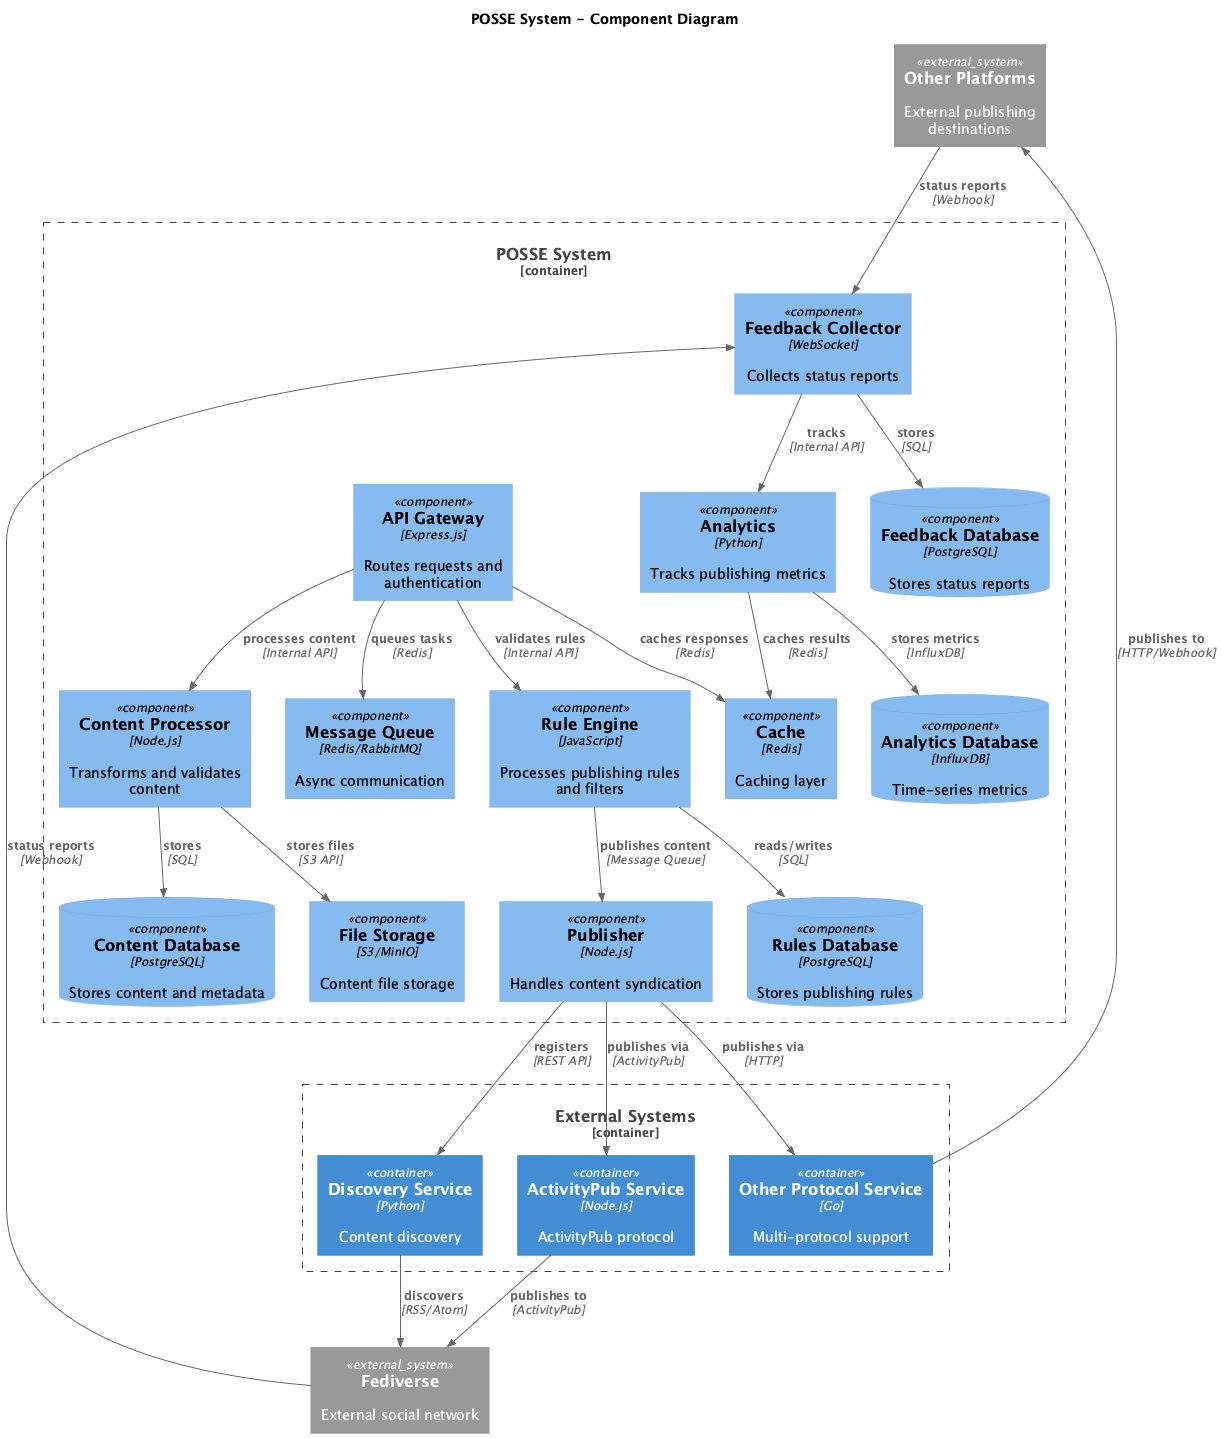

The diagram above was rendered by PlantUML. Its source (embedded in the PNG):
@startuml
!include https://raw.githubusercontent.com/plantuml-stdlib/C4-PlantUML/master/C4_Component.puml

title POSSE System - Component Diagram

Container_Boundary(posse_system, "POSSE System") {
    Component(api_gateway, "API Gateway", "Express.js", "Routes requests and authentication")
    Component(rule_engine, "Rule Engine", "JavaScript", "Processes publishing rules and filters")
    Component(content_processor, "Content Processor", "Node.js", "Transforms and validates content")
    Component(publisher, "Publisher", "Node.js", "Handles content syndication")
    Component(feedback_collector, "Feedback Collector", "WebSocket", "Collects status reports")
    Component(analytics, "Analytics", "Python", "Tracks publishing metrics")
    
    ComponentDb(content_db, "Content Database", "PostgreSQL", "Stores content and metadata")
    ComponentDb(rules_db, "Rules Database", "PostgreSQL", "Stores publishing rules")
    ComponentDb(feedback_db, "Feedback Database", "PostgreSQL", "Stores status reports")
    ComponentDb(analytics_db, "Analytics Database", "InfluxDB", "Time-series metrics")
    
    Component(message_queue, "Message Queue", "Redis/RabbitMQ", "Async communication")
    Component(cache, "Cache", "Redis", "Caching layer")
    Component(file_storage, "File Storage", "S3/MinIO", "Content file storage")
}

Container_Boundary(external_systems, "External Systems") {
    Container(activitypub_service, "ActivityPub Service", "Node.js", "ActivityPub protocol")
    Container(other_protocol_service, "Other Protocol Service", "Go", "Multi-protocol support")
    Container(discovery_service, "Discovery Service", "Python", "Content discovery")
}

System_Ext(fediverse, "Fediverse", "External social network")
System_Ext(other_platforms, "Other Platforms", "External publishing destinations")

Rel(api_gateway, rule_engine, "validates rules", "Internal API")
Rel(api_gateway, content_processor, "processes content", "Internal API")
Rel(rule_engine, rules_db, "reads/writes", "SQL")
Rel(content_processor, content_db, "stores", "SQL")
Rel(content_processor, file_storage, "stores files", "S3 API")

Rel(rule_engine, publisher, "publishes content", "Message Queue")
Rel(publisher, activitypub_service, "publishes via", "ActivityPub")
Rel(publisher, other_protocol_service, "publishes via", "HTTP")
Rel(publisher, discovery_service, "registers", "REST API")

Rel(activitypub_service, fediverse, "publishes to", "ActivityPub")
Rel(other_protocol_service, other_platforms, "publishes to", "HTTP/Webhook")
Rel(discovery_service, fediverse, "discovers", "RSS/Atom")

Rel(fediverse, feedback_collector, "status reports", "Webhook")
Rel(other_platforms, feedback_collector, "status reports", "Webhook")
Rel(feedback_collector, feedback_db, "stores", "SQL")
Rel(feedback_collector, analytics, "tracks", "Internal API")

Rel(analytics, analytics_db, "stores metrics", "InfluxDB")
Rel(analytics, cache, "caches results", "Redis")

Rel(api_gateway, cache, "caches responses", "Redis")
Rel(api_gateway, message_queue, "queues tasks", "Redis")

@enduml